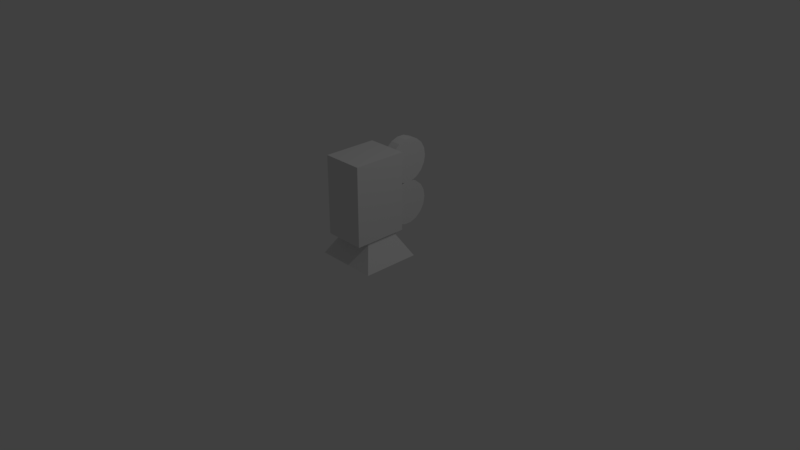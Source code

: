 # Source: camera.blend  (saved by Blender 2.78.0; exported with 4.5.12 LTS)
import bpy
from mathutils import Matrix  # noqa: F401  (used for matrix-valued properties, if any)

bpy.ops.wm.read_factory_settings(use_empty=True)
scene = bpy.context.scene
scene.name = 'Scene'

# ---- collections
col_collection_1 = bpy.data.collections.new('Collection 1'); scene.collection.children.link(col_collection_1)

# ---- materials (node trees are filled in below, after node groups)
mat_material = bpy.data.materials.new('Material')
mat_material.alpha_threshold = 0.0
mat_material.use_transparent_shadow = False
mat_material.roughness = 0.5
mat_material.line_color = (0.0, 0.0, 0.0, 1.0)

# ---- material node trees

# ---- world
world_world = bpy.data.worlds.new('World'); scene.world = world_world
world_world.color = (0.05088, 0.05088, 0.05088)
world_world.use_sun_shadow = False
world_world.sun_shadow_jitter_overblur = 0.0
world_world.cycles.sampling_method = 'MANUAL'

# ---- cameras
cam_camera = bpy.data.cameras.new('Camera')
cam_camera.clip_end = 100.0
cam_camera.lens = 35.0
cam_camera.sensor_width = 32.0
cam_camera.sensor_height = 18.0
cam_camera.ortho_scale = 7.314
cam_camera.dof.focus_distance = 0.0
cam_camera.dof.aperture_fstop = 128.0

# ---- lights
light_lamp = bpy.data.lights.new('Lamp', 'POINT')
light_lamp.transmission_factor = 0.0
light_lamp.cutoff_distance = 30.0
light_lamp.energy = 100.0
light_lamp.shadow_buffer_clip_start = 1.001
light_lamp.shadow_soft_size = 0.1
light_lamp.shadow_maximum_resolution = 0.006
light_lamp.use_absolute_resolution = True

# ---- meshes
me_cylinder_001 = bpy.data.meshes.new('Cylinder.001')
me_cylinder_001.from_pydata([(0.0, 0.58, -0.05), (0.0, 0.58, 0.05), (0.1984, 0.545, -0.05), (0.1984, 0.545, 0.05), (0.3728, 0.4443, -0.05), (0.3728, 0.4443, 0.05), (0.5023, 0.29, -0.05), (0.5023, 0.29, 0.05), (0.5712, 0.1007, -0.05), (0.5712, 0.1007, 0.05), (0.5712, -0.1007, -0.05), (0.5712, -0.1007, 0.05), (0.5023, -0.29, -0.05), (0.5023, -0.29, 0.05), (0.3728, -0.4443, -0.05), (0.3728, -0.4443, 0.05), (0.1984, -0.545, -0.05), (0.1984, -0.545, 0.05), (8.758e-08, -0.58, -0.05), (8.758e-08, -0.58, 0.05), (-0.1984, -0.545, -0.05), (-0.1984, -0.545, 0.05), (-0.3728, -0.4443, -0.05), (-0.3728, -0.4443, 0.05), (-0.5023, -0.29, -0.05), (-0.5023, -0.29, 0.05), (-0.5712, -0.1007, -0.05), (-0.5712, -0.1007, 0.05), (-0.5712, 0.1007, -0.05), (-0.5712, 0.1007, 0.05), (-0.5023, 0.29, -0.05), (-0.5023, 0.29, 0.05), (-0.3728, 0.4443, -0.05), (-0.3728, 0.4443, 0.05), (-0.1984, 0.545, -0.05), (-0.1984, 0.545, 0.05)], [], [(0, 1, 3, 2), (2, 3, 5, 4), (4, 5, 7, 6), (6, 7, 9, 8), (8, 9, 11, 10), (10, 11, 13, 12), (12, 13, 15, 14), (14, 15, 17, 16), (16, 17, 19, 18), (18, 19, 21, 20), (20, 21, 23, 22), (22, 23, 25, 24), (24, 25, 27, 26), (26, 27, 29, 28), (28, 29, 31, 30), (30, 31, 33, 32), (3, 1, 35, 33, 31, 29, 27, 25, 23, 21, 19, 17, 15, 13, 11, 9, 7, 5), (32, 33, 35, 34), (34, 35, 1, 0), (0, 2, 4, 6, 8, 10, 12, 14, 16, 18, 20, 22, 24, 26, 28, 30, 32, 34)])
me_cylinder_001.use_remesh_preserve_volume = False
me_cylinder_001.use_remesh_preserve_attributes = False
me_cylinder_001.use_mirror_vertex_groups = False
me_cylinder_001.update()
me_cylinder = bpy.data.meshes.new('Cylinder')
me_cylinder.from_pydata([(0.0, 0.58, -0.05), (0.0, 0.58, 0.05), (0.1984, 0.545, -0.05), (0.1984, 0.545, 0.05), (0.3728, 0.4443, -0.05), (0.3728, 0.4443, 0.05), (0.5023, 0.29, -0.05), (0.5023, 0.29, 0.05), (0.5712, 0.1007, -0.05), (0.5712, 0.1007, 0.05), (0.5712, -0.1007, -0.05), (0.5712, -0.1007, 0.05), (0.5023, -0.29, -0.05), (0.5023, -0.29, 0.05), (0.3728, -0.4443, -0.05), (0.3728, -0.4443, 0.05), (0.1984, -0.545, -0.05), (0.1984, -0.545, 0.05), (8.758e-08, -0.58, -0.05), (8.758e-08, -0.58, 0.05), (-0.1984, -0.545, -0.05), (-0.1984, -0.545, 0.05), (-0.3728, -0.4443, -0.05), (-0.3728, -0.4443, 0.05), (-0.5023, -0.29, -0.05), (-0.5023, -0.29, 0.05), (-0.5712, -0.1007, -0.05), (-0.5712, -0.1007, 0.05), (-0.5712, 0.1007, -0.05), (-0.5712, 0.1007, 0.05), (-0.5023, 0.29, -0.05), (-0.5023, 0.29, 0.05), (-0.3728, 0.4443, -0.05), (-0.3728, 0.4443, 0.05), (-0.1984, 0.545, -0.05), (-0.1984, 0.545, 0.05)], [], [(0, 1, 3, 2), (2, 3, 5, 4), (4, 5, 7, 6), (6, 7, 9, 8), (8, 9, 11, 10), (10, 11, 13, 12), (12, 13, 15, 14), (14, 15, 17, 16), (16, 17, 19, 18), (18, 19, 21, 20), (20, 21, 23, 22), (22, 23, 25, 24), (24, 25, 27, 26), (26, 27, 29, 28), (28, 29, 31, 30), (30, 31, 33, 32), (3, 1, 35, 33, 31, 29, 27, 25, 23, 21, 19, 17, 15, 13, 11, 9, 7, 5), (32, 33, 35, 34), (34, 35, 1, 0), (0, 2, 4, 6, 8, 10, 12, 14, 16, 18, 20, 22, 24, 26, 28, 30, 32, 34)])
me_cylinder.use_remesh_preserve_volume = False
me_cylinder.use_remesh_preserve_attributes = False
me_cylinder.use_mirror_vertex_groups = False
me_cylinder.update()
me_cube = bpy.data.meshes.new('Cube')
me_cube.from_pydata([(0.6575, -0.3131, -1.041), (0.6575, -1.305, -1.041), (-0.6771, -1.305, -1.041), (-0.6771, -0.3131, -1.041), (0.6575, -0.3131, 0.8456), (0.6575, -1.305, 0.8456), (-0.6771, -1.305, 0.8456), (-0.6771, -0.3131, 0.8456), (0.607, -0.3131, -0.607), (-0.607, -0.3131, -0.607), (0.607, -0.3131, 0.607), (-0.607, -0.3131, 0.607), (0.607, -0.2711, -0.607), (-0.607, -0.2711, -0.607), (0.607, -0.2711, 0.607), (-0.607, -0.2711, 0.607), (1.018, 2.98e-08, -1.018), (-1.018, 5.066e-07, -1.018), (1.018, -4.47e-07, 1.018), (-1.018, 2.98e-08, 1.018)], [], [(0, 1, 2, 3), (4, 7, 6, 5), (0, 4, 5, 1), (1, 5, 6, 2), (2, 6, 7, 3), (3, 7, 11, 9), (9, 11, 15, 13), (0, 3, 9, 8), (4, 0, 8, 10), (7, 4, 10, 11), (13, 15, 19, 17), (8, 9, 13, 12), (11, 10, 14, 15), (10, 8, 12, 14), (18, 16, 17, 19), (12, 13, 17, 16), (15, 14, 18, 19), (14, 12, 16, 18)])
me_cube.materials.append(mat_material)
me_cube.use_remesh_preserve_volume = False
me_cube.use_remesh_preserve_attributes = False
me_cube.use_mirror_vertex_groups = False
me_cube.update()

# ---- objects
ob_cylinder_001 = bpy.data.objects.new('Cylinder.001', me_cylinder_001)
ob_cylinder = bpy.data.objects.new('Cylinder', me_cylinder)
ob_cube = bpy.data.objects.new('Cube', me_cube)
ob_lamp = bpy.data.objects.new('Lamp', light_lamp)
ob_camera = bpy.data.objects.new('Camera', cam_camera)

# ---- transforms, parenting, visibility, modifiers, constraints
ob_cylinder_001.location = (0.0, 0.6172, 0.5534)
ob_cylinder_001.rotation_euler = (0.0, 1.571, 0.0)
ob_cylinder_001.scale = (0.5195, 0.5195, 1.434)
ob_cylinder_001.lineart.crease_threshold = 0.0
ob_cylinder.location = (0.0, 0.6172, 1.139)
ob_cylinder.rotation_euler = (0.0, 1.571, 0.0)
ob_cylinder.scale = (0.5195, 0.5195, 1.434)
ob_cylinder.lineart.crease_threshold = 0.0
ob_cube.location = (0.0, 0.0, 0.0)
ob_cube.rotation_euler = (-1.571, 0.0, 0.0)
ob_cube.scale = (0.4137, 1.067, 0.3838)
ob_cube.lock_rotations_4d = False
ob_cube.empty_display_type = 'ARROWS'
ob_cube.lineart.crease_threshold = 0.0
ob_lamp.location = (4.076, 1.005, 5.904)
ob_lamp.rotation_euler = (0.6503, 0.05522, 1.866)
ob_lamp.lock_rotations_4d = False
ob_lamp.empty_display_type = 'ARROWS'
ob_lamp.color = (0.0, 0.0, 0.0, 0.0)
ob_lamp.lineart.crease_threshold = 0.0
ob_camera.location = (7.481, -6.508, 5.344)
ob_camera.rotation_euler = (1.109, 0.0, 0.8149)
ob_camera.lock_rotations_4d = False
ob_camera.empty_display_type = 'ARROWS'
ob_camera.color = (0.0, 0.0, 0.0, 0.0)
ob_camera.display_type = 'WIRE'
ob_camera.lineart.crease_threshold = 0.0

# ---- collection membership
col_collection_1.objects.link(ob_cylinder_001)
col_collection_1.objects.link(ob_cylinder)
col_collection_1.objects.link(ob_cube)
col_collection_1.objects.link(ob_lamp)
col_collection_1.objects.link(ob_camera)

# ---- scene / render settings (as saved in the file)
scene.camera = ob_camera
scene.frame_start = 1; scene.frame_end = 250; scene.frame_set(1)
scene.render.engine = 'BLENDER_EEVEE_NEXT'
scene.render.resolution_percentage = 50
scene.render.dither_intensity = 0.0
scene.cycles.use_denoising = False
scene.cycles.samples = 128
scene.cycles.sampling_pattern = 'TABULATED_SOBOL'
scene.cycles.light_sampling_threshold = 0.0
scene.cycles.use_adaptive_sampling = False
scene.cycles.use_light_tree = False
scene.cycles.blur_glossy = 0.0
scene.cycles.sample_clamp_indirect = 0.0
scene.view_settings.view_transform = 'Standard'
bpy.context.view_layer.update()
